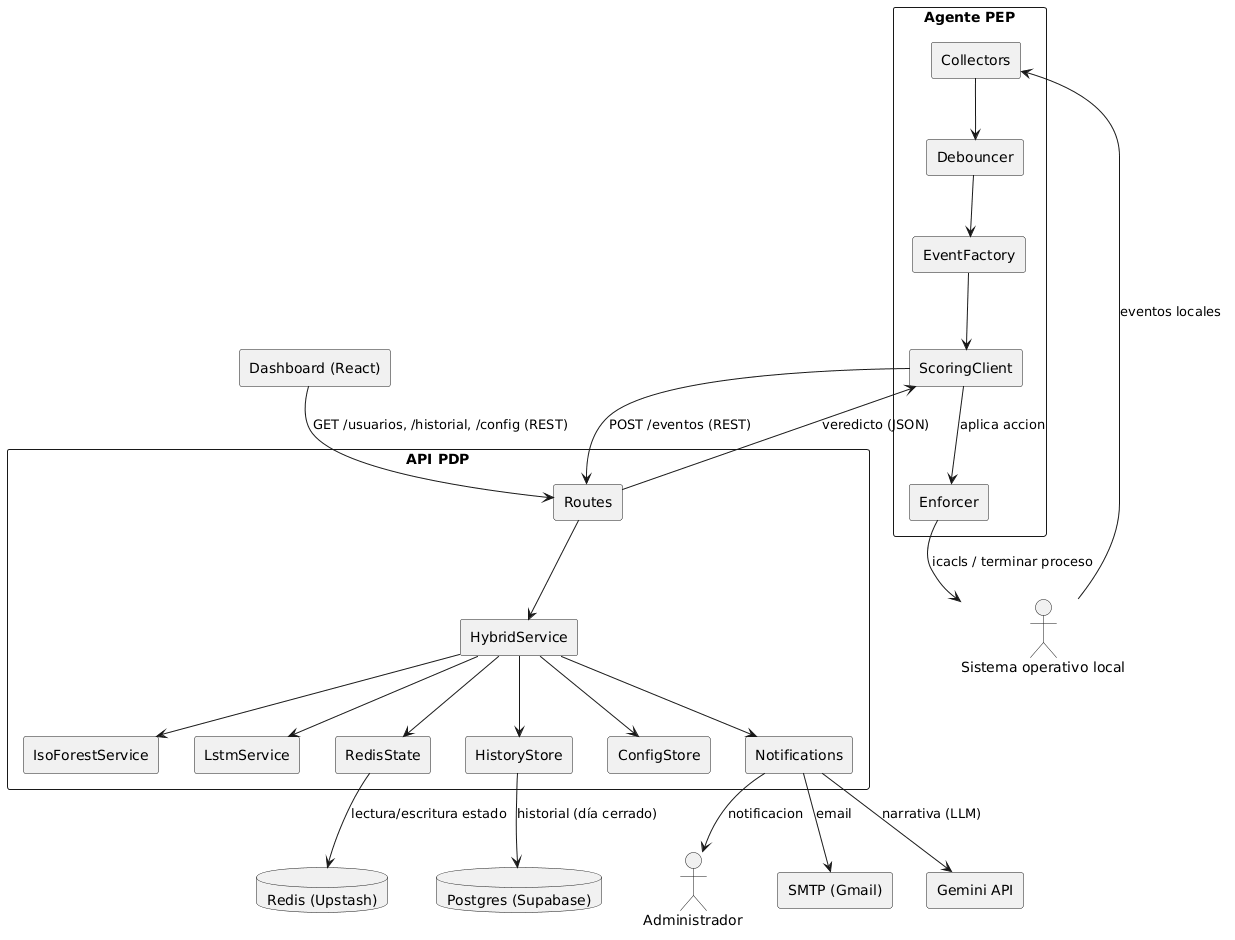

The diagram above was rendered by PlantUML. Its source (embedded in the PNG):
@startuml
skinparam componentStyle rectangle

actor "Administrador" as Admin
actor "Sistema operativo local" as SO

component "Agente PEP" as Agente {
  [Collectors]
  [Debouncer]
  [EventFactory]
  [Enforcer]
  [ScoringClient]
}

component "API PDP" as API {
  [Routes]
  [HybridService]
  [IsoForestService]
  [LstmService]
  [RedisState]
  [HistoryStore]
  [ConfigStore]
  [Notifications]
}

component "Dashboard (React)" as Frontend
database "Redis (Upstash)" as Redis
database "Postgres (Supabase)" as Postgres
component "SMTP (Gmail)" as SMTP
component "Gemini API" as Gemini

SO --> Collectors : eventos locales
Collectors --> Debouncer
Debouncer --> EventFactory
EventFactory --> ScoringClient
ScoringClient --> Routes : POST /eventos (REST)
Routes --> HybridService
HybridService --> IsoForestService
HybridService --> LstmService
HybridService --> RedisState
HybridService --> HistoryStore
HybridService --> ConfigStore
HybridService --> Notifications
RedisState --> Redis : lectura/escritura estado
HistoryStore --> Postgres : historial (día cerrado)
Notifications --> SMTP : email
Notifications --> Gemini : narrativa (LLM)
Routes --> ScoringClient : veredicto (JSON)
ScoringClient --> Enforcer : aplica accion
Enforcer --> SO : icacls / terminar proceso
Frontend --> Routes : GET /usuarios, /historial, /config (REST)
Notifications --> Admin : notificacion
@enduml